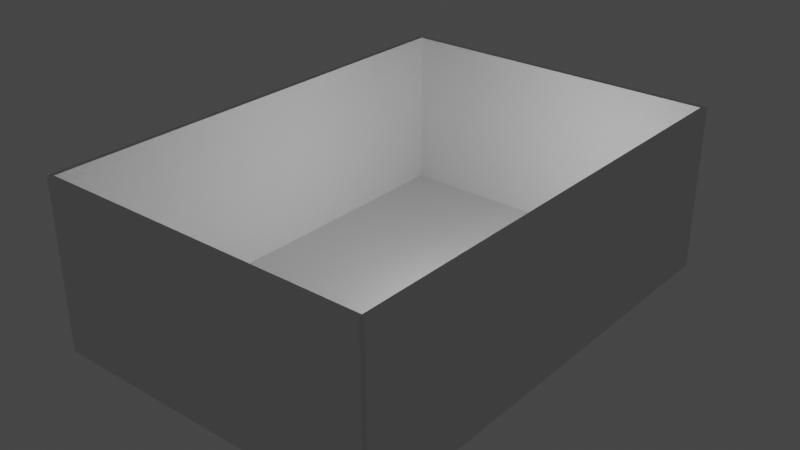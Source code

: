 # Source: trabalito_cassebito.blend  (saved by Blender 3.5.10; exported with 4.5.12 LTS)
import bpy
from mathutils import Matrix  # noqa: F401  (used for matrix-valued properties, if any)

bpy.ops.wm.read_factory_settings(use_empty=True)
scene = bpy.context.scene
scene.name = 'Scene'

# ---- collections
col_collection = bpy.data.collections.new('Collection'); scene.collection.children.link(col_collection)

# ---- world
world_world = bpy.data.worlds.new('World'); scene.world = world_world
world_world.use_nodes = True; world_world.node_tree.nodes.clear()
_N = world_world.node_tree.nodes; _L = world_world.node_tree.links
n0 = _N.new('ShaderNodeOutputWorld'); n0.name = 'World Output'; n0.location = (300, 300)
n1 = _N.new('ShaderNodeBackground'); n1.name = 'Background'; n1.location = (10, 300)
n1.inputs[0].default_value = (0.05088, 0.05088, 0.05088, 1.0)
_L.new(n1.outputs[0], n0.inputs[0])
n0.is_active_output = True
world_world.color = (0.05088, 0.05088, 0.05088)
world_world.use_sun_shadow = False
world_world.sun_shadow_jitter_overblur = 0.0

# ---- lights
light_light = bpy.data.lights.new('Light', 'POINT')
light_light.transmission_factor = 0.0
light_light.energy = 1000.0
light_light.shadow_soft_size = 0.1
light_light.shadow_maximum_resolution = 0.006
light_light.use_absolute_resolution = True

# ---- meshes
me_plane = bpy.data.meshes.new('Plane')
me_plane.from_pydata([(-1.0, -1.0, 0.0), (1.0, -1.0, 0.0), (-1.0, 1.0, 0.0), (1.0, 1.0, 0.0)], [], [(0, 1, 3, 2)])
_uv = me_plane.uv_layers.new(name='UVMap')
_uv.uv.foreach_set('vector', [0.0, 0.0, 1.0, 0.0, 1.0, 1.0, 0.0, 1.0])
me_plane.update()
me_cube_002 = bpy.data.meshes.new('Cube.002')
me_cube_002.from_pydata([(-1.0, -1.0, -1.0), (-1.0, -1.0, 1.0), (-1.0, 1.0, -1.0), (-1.0, 1.0, 1.0), (1.0, -1.0, -1.0), (1.0, -1.0, 1.0), (1.0, 1.0, -1.0), (1.0, 1.0, 1.0)], [], [(0, 1, 3, 2), (2, 3, 7, 6), (6, 7, 5, 4), (4, 5, 1, 0), (2, 6, 4, 0), (7, 3, 1, 5)])
_uv = me_cube_002.uv_layers.new(name='UVMap')
_uv.uv.foreach_set('vector', [0.375, 0.0, 0.625, 0.0, 0.625, 0.25, 0.375, 0.25, 0.375, 0.25, 0.625, 0.25, 0.625, 0.5, 0.375, 0.5, 0.375, 0.5, 0.625, 0.5, 0.625, 0.75, 0.375, 0.75, 0.375, 0.75, 0.625, 0.75, 0.625, 1.0, 0.375, 1.0, 0.125, 0.5, 0.375, 0.5, 0.375, 0.75, 0.125, 0.75, 0.625, 0.5, 0.875, 0.5, 0.875, 0.75, 0.625, 0.75])
me_cube_002.update()
me_cube_005 = bpy.data.meshes.new('Cube.005')
me_cube_005.from_pydata([(-1.0, -1.0, -1.0), (-1.0, -1.0, 1.0), (-1.0, 1.0, -1.0), (-1.0, 1.0, 1.0), (1.0, -1.0, -1.0), (1.0, -1.0, 1.0), (1.0, 1.0, -1.0), (1.0, 1.0, 1.0)], [], [(0, 1, 3, 2), (2, 3, 7, 6), (6, 7, 5, 4), (4, 5, 1, 0), (2, 6, 4, 0), (7, 3, 1, 5)])
_uv = me_cube_005.uv_layers.new(name='UVMap')
_uv.uv.foreach_set('vector', [0.375, 0.0, 0.625, 0.0, 0.625, 0.25, 0.375, 0.25, 0.375, 0.25, 0.625, 0.25, 0.625, 0.5, 0.375, 0.5, 0.375, 0.5, 0.625, 0.5, 0.625, 0.75, 0.375, 0.75, 0.375, 0.75, 0.625, 0.75, 0.625, 1.0, 0.375, 1.0, 0.125, 0.5, 0.375, 0.5, 0.375, 0.75, 0.125, 0.75, 0.625, 0.5, 0.875, 0.5, 0.875, 0.75, 0.625, 0.75])
me_cube_005.update()
me_cube_006 = bpy.data.meshes.new('Cube.006')
me_cube_006.from_pydata([(-1.0, -1.0, -1.0), (-1.0, -1.0, 1.0), (-1.0, 1.0, -1.0), (-1.0, 1.0, 1.0), (1.0, -1.0, -1.0), (1.0, -1.0, 1.0), (1.0, 1.0, -1.0), (1.0, 1.0, 1.0)], [], [(0, 1, 3, 2), (2, 3, 7, 6), (6, 7, 5, 4), (4, 5, 1, 0), (2, 6, 4, 0), (7, 3, 1, 5)])
_uv = me_cube_006.uv_layers.new(name='UVMap')
_uv.uv.foreach_set('vector', [0.375, 0.0, 0.625, 0.0, 0.625, 0.25, 0.375, 0.25, 0.375, 0.25, 0.625, 0.25, 0.625, 0.5, 0.375, 0.5, 0.375, 0.5, 0.625, 0.5, 0.625, 0.75, 0.375, 0.75, 0.375, 0.75, 0.625, 0.75, 0.625, 1.0, 0.375, 1.0, 0.125, 0.5, 0.375, 0.5, 0.375, 0.75, 0.125, 0.75, 0.625, 0.5, 0.875, 0.5, 0.875, 0.75, 0.625, 0.75])
me_cube_006.update()
me_cube_007 = bpy.data.meshes.new('Cube.007')
me_cube_007.from_pydata([(-1.0, -1.0, -1.0), (-1.0, -1.0, 1.0), (-1.0, 1.0, -1.0), (-1.0, 1.0, 1.0), (1.0, -1.0, -1.0), (1.0, -1.0, 1.0), (1.0, 1.0, -1.0), (1.0, 1.0, 1.0)], [], [(0, 1, 3, 2), (2, 3, 7, 6), (6, 7, 5, 4), (4, 5, 1, 0), (2, 6, 4, 0), (7, 3, 1, 5)])
_uv = me_cube_007.uv_layers.new(name='UVMap')
_uv.uv.foreach_set('vector', [0.375, 0.0, 0.625, 0.0, 0.625, 0.25, 0.375, 0.25, 0.375, 0.25, 0.625, 0.25, 0.625, 0.5, 0.375, 0.5, 0.375, 0.5, 0.625, 0.5, 0.625, 0.75, 0.375, 0.75, 0.375, 0.75, 0.625, 0.75, 0.625, 1.0, 0.375, 1.0, 0.125, 0.5, 0.375, 0.5, 0.375, 0.75, 0.125, 0.75, 0.625, 0.5, 0.875, 0.5, 0.875, 0.75, 0.625, 0.75])
me_cube_007.update()

# ---- objects
ob_light = bpy.data.objects.new('Light', light_light)
ob_plane = bpy.data.objects.new('Plane', me_plane)
ob_paredes2 = bpy.data.objects.new('Paredes2', me_cube_002)
ob_paredes4 = bpy.data.objects.new('Paredes4', me_cube_005)
ob_paredes5 = bpy.data.objects.new('Paredes5', me_cube_006)
ob_paredes3 = bpy.data.objects.new('Paredes3', me_cube_007)

# ---- transforms, parenting, visibility, modifiers, constraints
ob_light.location = (4.076, 1.005, 5.904)
ob_light.rotation_euler = (0.6503, 0.05522, 1.866)
ob_light.lock_rotations_4d = False
ob_light.empty_display_type = 'ARROWS'
ob_light.color = (0.0, 0.0, 0.0, 0.0)
ob_light.lineart.crease_threshold = 0.0
ob_plane.location = (0.0, 0.0, 0.0)
ob_plane.rotation_mode = 'QUATERNION'
ob_plane.rotation_quaternion = (1.0, 0.0, 0.0, 0.0)
ob_plane.scale = (7.0, 10.0, 1.0)
ob_plane.lock_scale = (True, False, False)
ob_paredes2.location = (0.011, 10.02, 3.465)
ob_paredes2.scale = (7.0, 0.1, 3.5)
ob_paredes4.location = (7.058, 0.001774, 3.51)
ob_paredes4.rotation_euler = (0.0, -0.0, 1.571)
ob_paredes4.scale = (10.0, 0.1, 3.5)
ob_paredes5.location = (0.011, -10.05, 3.518)
ob_paredes5.scale = (7.0, 0.1, 3.5)
ob_paredes3.location = (-7.046, 0.001774, 3.481)
ob_paredes3.rotation_euler = (0.0, -0.0, 1.571)
ob_paredes3.scale = (10.0, 0.1, 3.5)

# ---- collection membership
col_collection.objects.link(ob_light)
col_collection.objects.link(ob_plane)
col_collection.objects.link(ob_paredes2)
col_collection.objects.link(ob_paredes4)
col_collection.objects.link(ob_paredes5)
col_collection.objects.link(ob_paredes3)

# ---- scene / render settings (as saved in the file)
scene.frame_start = 1; scene.frame_end = 250; scene.frame_set(1)
scene.render.engine = 'BLENDER_EEVEE_NEXT'
scene.cycles.sampling_pattern = 'TABULATED_SOBOL'
scene.view_settings.view_transform = 'Filmic'
bpy.context.view_layer.update()

# ---- added for rendering (the .blend has no active camera): camera
cam_auto = bpy.data.cameras.new('AutoCamera')
cam_auto.lens = 50.0
cam_auto.sensor_width = 36.0
cam_auto.clip_end = 1000.0
ob_auto_camera = bpy.data.objects.new('AutoCamera', cam_auto)
scene.collection.objects.link(ob_auto_camera)
ob_auto_camera.location = (23.8697, -28.6523, 22.5824)
ob_auto_camera.rotation_euler = (1.09748, -7.21219e-08, 0.694738)
scene.camera = ob_auto_camera
bpy.context.view_layer.update()

